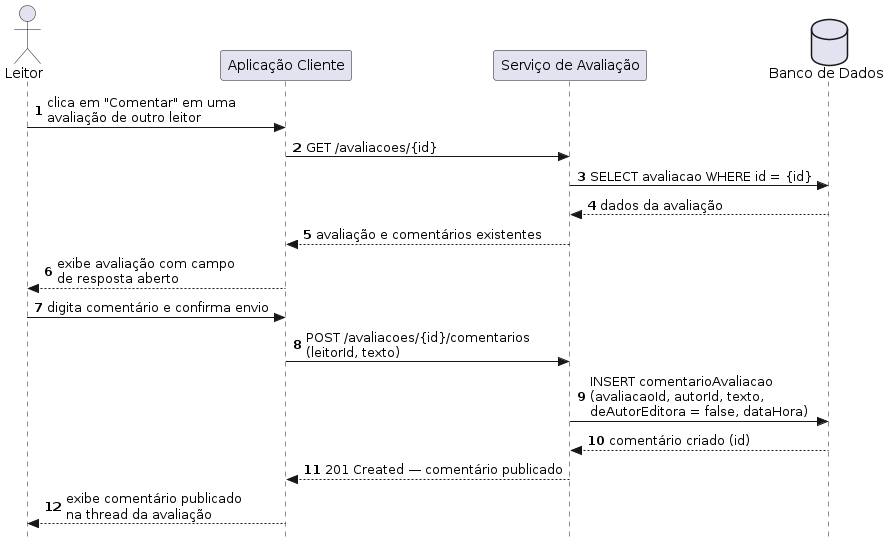

The diagram above was rendered by PlantUML. Its source (embedded in the PNG):
@startuml
autonumber
skinparam style strictuml

actor Leitor as "Leitor"
participant Client           as "Aplicação Cliente"
participant ServiceAvaliacao as "Serviço de Avaliação"
database    BD               as "Banco de Dados"

Leitor -> Client : clica em "Comentar" em uma\navaliação de outro leitor

Client -> ServiceAvaliacao : GET /avaliacoes/{id}
ServiceAvaliacao -> BD : SELECT avaliacao WHERE id = {id}
BD --> ServiceAvaliacao : dados da avaliação
ServiceAvaliacao --> Client : avaliação e comentários existentes

Client --> Leitor : exibe avaliação com campo\nde resposta aberto

Leitor -> Client : digita comentário e confirma envio

Client -> ServiceAvaliacao : POST /avaliacoes/{id}/comentarios\n(leitorId, texto)

ServiceAvaliacao -> BD : INSERT comentarioAvaliacao\n(avaliacaoId, autorId, texto,\ndeAutorEditora = false, dataHora)
BD --> ServiceAvaliacao : comentário criado (id)

ServiceAvaliacao --> Client : 201 Created — comentário publicado

Client --> Leitor : exibe comentário publicado\nna thread da avaliação
@enduml